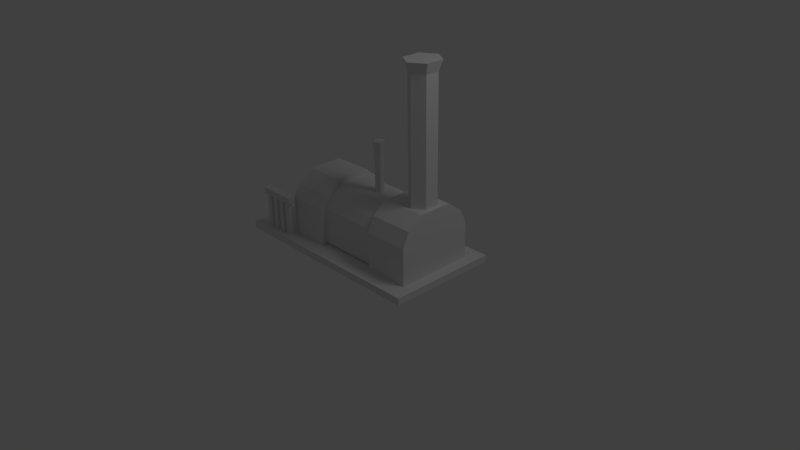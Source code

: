 # Source: locomotive_Cherepanovs.blend  (saved by Blender 2.62.0; exported with 4.5.12 LTS)
import bpy
from mathutils import Matrix  # noqa: F401  (used for matrix-valued properties, if any)

bpy.ops.wm.read_factory_settings(use_empty=True)
scene = bpy.context.scene
scene.name = 'Scene'

# ---- collections
col_collection_1 = bpy.data.collections.new('Collection 1'); scene.collection.children.link(col_collection_1)

# ---- materials (node trees are filled in below, after node groups)
mat_material = bpy.data.materials.new('Material')
mat_material.alpha_threshold = 0.0
mat_material.use_transparent_shadow = False
mat_material.roughness = 0.5
mat_material.line_color = (0.0, 0.0, 0.0, 1.0)

# ---- material node trees

# ---- world
world_world = bpy.data.worlds.new('World'); scene.world = world_world
world_world.color = (0.05088, 0.05088, 0.05088)
world_world.use_sun_shadow = False
world_world.sun_shadow_jitter_overblur = 0.0
world_world.cycles.sampling_method = 'MANUAL'
world_world.cycles.sample_map_resolution = 256

# ---- cameras
cam_camera = bpy.data.cameras.new('Camera')
cam_camera.clip_end = 100.0
cam_camera.lens = 35.0
cam_camera.sensor_width = 32.0
cam_camera.sensor_height = 18.0
cam_camera.ortho_scale = 7.314
cam_camera.dof.focus_distance = 0.0
cam_camera.dof.aperture_fstop = 128.0

# ---- lights
light_lamp = bpy.data.lights.new('Lamp', 'POINT')
light_lamp.transmission_factor = 0.0
light_lamp.cutoff_distance = 30.0
light_lamp.energy = 100.0
light_lamp.shadow_buffer_clip_start = 1.001
light_lamp.shadow_soft_size = 1.0
light_lamp.shadow_maximum_resolution = 0.006
light_lamp.use_absolute_resolution = True
light_lamp.cycles.use_multiple_importance_sampling = False

# ---- meshes
me_cube_020 = bpy.data.meshes.new('Cube.020')
me_cube_020.from_pydata([(-0.3408, 0.8039, 5.578), (-0.4069, 0.8039, 5.578), (-0.473, 0.8039, 5.578), (-0.539, 0.8039, 5.578), (-0.3408, 0.8816, 5.578), (-0.4069, 0.8816, 5.578), (-0.473, 0.8816, 5.578), (-0.539, 0.8816, 5.578), (-0.302, 0.8816, 5.578), (-0.368, 0.8816, 5.578), (-0.4341, 0.8816, 5.578), (-0.5002, 0.8816, 5.578), (-0.302, 0.8039, 5.578), (-0.368, 0.8039, 5.578), (-0.4341, 0.8039, 5.578), (-0.5002, 0.8039, 5.578), (-0.3408, 0.8039, 0.9828), (-0.4069, 0.8039, 0.9828), (-0.473, 0.8039, 0.9828), (-0.539, 0.8039, 0.9828), (-0.3408, 0.8816, 0.9828), (-0.4069, 0.8816, 0.9828), (-0.473, 0.8816, 0.9828), (-0.539, 0.8816, 0.9828), (-0.302, 0.8816, 0.9828), (-0.368, 0.8816, 0.9828), (-0.4341, 0.8816, 0.9828), (-0.5002, 0.8816, 0.9828), (-0.302, 0.8039, 0.9828), (-0.368, 0.8039, 0.9828), (-0.4341, 0.8039, 0.9828), (-0.5002, 0.8039, 0.9828), (-0.5552, 0.7755, 6.447), (-0.5552, 0.9096, 6.447), (-0.2794, 0.9096, 6.447), (-0.2794, 0.7755, 6.447), (-0.5552, 0.7755, 5.59), (-0.5552, 0.9096, 5.59), (-0.2794, 0.9096, 5.59), (-0.2794, 0.7755, 5.59), (-0.3408, -0.8806, 5.578), (-0.4069, -0.8806, 5.578), (-0.473, -0.8806, 5.578), (-0.539, -0.8806, 5.578), (-0.3408, -0.8028, 5.578), (-0.4069, -0.8028, 5.578), (-0.473, -0.8028, 5.578), (-0.539, -0.8028, 5.578), (-0.302, -0.8028, 5.578), (-0.368, -0.8028, 5.578), (-0.4341, -0.8028, 5.578), (-0.5002, -0.8028, 5.578), (-0.302, -0.8806, 5.578), (-0.368, -0.8806, 5.578), (-0.4341, -0.8806, 5.578), (-0.5002, -0.8806, 5.578), (-0.3408, -0.8806, 0.9828), (-0.4069, -0.8806, 0.9828), (-0.473, -0.8806, 0.9828), (-0.539, -0.8806, 0.9828), (-0.3408, -0.8028, 0.9828), (-0.4069, -0.8028, 0.9828), (-0.473, -0.8028, 0.9828), (-0.539, -0.8028, 0.9828), (-0.302, -0.8028, 0.9828), (-0.368, -0.8028, 0.9828), (-0.4341, -0.8028, 0.9828), (-0.5002, -0.8028, 0.9828), (-0.302, -0.8806, 0.9828), (-0.368, -0.8806, 0.9828), (-0.4341, -0.8806, 0.9828), (-0.5002, -0.8806, 0.9828), (-0.5552, -0.9089, 6.447), (-0.5552, -0.7749, 6.447), (-0.2794, -0.7749, 6.447), (-0.2794, -0.9089, 6.447), (-0.5552, -0.9089, 5.59), (-0.5552, -0.7749, 5.59), (-0.2794, -0.7749, 5.59), (-0.2794, -0.9089, 5.59), (0.01502, 0.7313, -1.745), (0.01502, -0.7446, -1.745), (-0.1787, -0.7446, -1.745), (-0.1787, 0.7313, -1.745), (0.05184, 0.7313, -0.02989), (0.05184, -0.7446, -0.02989), (-0.2155, -0.7446, -0.02989), (-0.2155, 0.7313, -0.02989), (0.6762, 0.7313, -1.745), (0.6762, -0.7446, -1.745), (0.4825, -0.7446, -1.745), (0.4825, 0.7313, -1.745), (0.713, 0.7313, -0.02989), (0.713, -0.7446, -0.02989), (0.4457, -0.7446, -0.02989), (0.4457, 0.7313, -0.02989), (0.6488, 0.2565, 9.224), (0.728, 0.1295, 9.224), (0.728, -0.1245, 9.224), (0.6488, -0.2515, 9.224), (0.5697, -0.1245, 9.224), (0.5697, 0.1295, 9.224), (0.6488, 0.2565, 25.64), (0.5697, 0.1295, 25.64), (0.5697, -0.1245, 25.64), (0.6488, -0.2515, 25.64), (0.728, -0.1245, 25.64), (0.728, 0.1295, 25.64), (0.7519, 0.1679, 27.04), (0.6488, 0.3333, 27.04), (0.7519, -0.1629, 27.04), (0.6488, -0.3282, 27.04), (0.5457, -0.1629, 27.04), (0.5457, 0.1679, 27.04), (0.6488, 0.002534, 27.04), (0.8406, 1.0, 0.03022), (0.8406, -1.0, 0.03022), (-0.6546, -1.0, 0.03022), (-0.6546, 1.0, 0.03022), (0.8406, 1.0, 1.0), (0.8406, -1.0, 1.0), (-0.6546, -1.0, 1.0), (-0.6546, 1.0, 1.0), (0.7607, 0.7, 1.0), (0.4404, 0.7, 1.0), (0.4404, -0.7, 1.0), (0.7607, -0.7, 1.0), (0.7607, 0.7, 5.946), (0.7607, -0.7, 5.946), (0.4404, -0.7, 5.946), (0.4404, 0.7, 5.946), (0.4404, 0.5776, 7.884), (0.7607, 0.5776, 7.884), (0.4404, -0.5776, 7.884), (0.7607, -0.5776, 7.884), (0.7607, 0.3058, 9.359), (0.7607, -0.3058, 9.359), (0.4404, -0.3058, 9.359), (0.4404, 0.3058, 9.359), (0.2244, 0.03666, 8.501), (0.2244, -0.04282, 8.501), (0.2509, -0.08256, 8.501), (0.2774, -0.04282, 8.501), (0.2774, 0.03666, 8.501), (0.2509, 0.0764, 8.501), (0.2774, 0.03666, 13.43), (0.2509, 0.0764, 13.43), (0.2774, -0.04282, 13.43), (0.2509, -0.08256, 13.43), (0.2244, -0.04282, 13.43), (0.2244, 0.03666, 13.43), (0.2509, 0.1035, 15.3), (0.2154, 0.05022, 15.3), (0.2154, -0.05638, 15.3), (0.2509, -0.1097, 15.3), (0.2864, -0.05638, 15.3), (0.2864, 0.05022, 15.3), (0.2509, -0.003079, 15.3), (0.4404, 0.5088, 7.211), (0.4404, 0.2694, 8.62), (0.4404, -0.2694, 8.62), (0.4404, -0.5088, 7.211), (0.4404, -0.6166, 5.983), (0.4404, 0.6166, 5.983), (0.4404, 0.6166, 1.097), (0.4404, -0.6166, 1.097), (-0.02596, 0.6166, 1.097), (-0.02596, -0.6166, 1.097), (-0.02596, -0.6166, 5.983), (-0.02596, 0.6166, 5.983), (-0.02596, 0.5088, 7.211), (-0.02596, -0.5088, 7.211), (-0.02596, -0.2694, 8.62), (-0.02596, 0.2694, 8.62), (-0.02596, 0.5914, 7.618), (-0.02596, 0.3131, 9.254), (-0.02596, -0.3131, 9.254), (-0.02596, -0.5914, 7.618), (-0.02596, -0.7167, 6.025), (-0.02596, 0.7167, 6.025), (-0.02596, 0.7167, 0.3451), (-0.02596, -0.7167, 0.3451), (-0.3142, 0.7167, 0.3451), (-0.3142, -0.7167, 0.3451), (-0.3142, -0.7167, 6.025), (-0.3142, 0.7167, 6.025), (-0.3142, 0.5914, 7.618), (-0.3142, -0.5914, 7.618), (-0.3142, -0.3131, 9.254), (-0.3142, 0.3131, 9.254)], [], [(0, 4, 20, 16), (1, 5, 21, 17), (2, 6, 22, 18), (3, 7, 23, 19), (4, 8, 24, 20), (5, 9, 25, 21), (6, 10, 26, 22), (7, 11, 27, 23), (8, 12, 28, 24), (9, 13, 29, 25), (10, 14, 30, 26), (11, 15, 31, 27), (12, 0, 16, 28), (17, 29, 13, 1), (18, 30, 14, 2), (19, 31, 15, 3), (34, 33, 32, 35), (36, 37, 38, 39), (32, 33, 37, 36), (33, 34, 38, 37), (34, 35, 39, 38), (35, 32, 36, 39), (40, 44, 60, 56), (41, 45, 61, 57), (42, 46, 62, 58), (43, 47, 63, 59), (44, 48, 64, 60), (45, 49, 65, 61), (46, 50, 66, 62), (47, 51, 67, 63), (48, 52, 68, 64), (49, 53, 69, 65), (50, 54, 70, 66), (51, 55, 71, 67), (56, 68, 52, 40), (57, 69, 53, 41), (58, 70, 54, 42), (59, 71, 55, 43), (74, 73, 72, 75), (76, 77, 78, 79), (72, 73, 77, 76), (73, 74, 78, 77), (74, 75, 79, 78), (75, 72, 76, 79), (80, 81, 82, 83), (80, 84, 85, 81), (81, 85, 86, 82), (82, 86, 87, 83), (84, 80, 83, 87), (88, 89, 90, 91), (88, 92, 93, 89), (89, 93, 94, 90), (90, 94, 95, 91), (92, 88, 91, 95), (96, 101, 103, 102), (101, 100, 104, 103), (100, 99, 105, 104), (98, 106, 105, 99), (98, 97, 107, 106), (96, 102, 107, 97), (102, 109, 108, 107), (106, 107, 108, 110), (106, 110, 111, 105), (104, 105, 111, 112), (103, 104, 112, 113), (102, 103, 113, 109), (109, 113, 114), (113, 112, 114), (112, 111, 114), (110, 114, 111), (110, 108, 114), (109, 114, 108), (115, 116, 117, 118), (115, 119, 120, 116), (116, 120, 121, 117), (117, 121, 122, 118), (119, 115, 118, 122), (126, 123, 127, 128), (125, 126, 128, 129), (123, 124, 130, 127), (127, 130, 131, 132), (129, 128, 134, 133), (128, 127, 132, 134), (134, 132, 135, 136), (133, 134, 136, 137), (132, 131, 138, 135), (135, 138, 137, 136), (143, 144, 146, 145), (143, 145, 147, 142), (142, 147, 148, 141), (140, 141, 148, 149), (140, 149, 150, 139), (144, 139, 150, 146), (146, 150, 152, 151), (149, 153, 152, 150), (149, 148, 154, 153), (147, 155, 154, 148), (145, 156, 155, 147), (145, 146, 151, 156), (156, 151, 157), (156, 157, 155), (155, 157, 154), (153, 154, 157), (153, 157, 152), (151, 152, 157), (138, 131, 158, 159), (137, 138, 159, 160), (133, 137, 160, 161), (129, 133, 161, 162), (131, 130, 163, 158), (130, 124, 164, 163), (125, 129, 162, 165), (124, 125, 165, 164), (165, 162, 168, 167), (163, 164, 166, 169), (158, 163, 169, 170), (162, 161, 171, 168), (161, 160, 172, 171), (160, 159, 173, 172), (159, 158, 170, 173), (173, 170, 174, 175), (172, 173, 175, 176), (171, 172, 176, 177), (168, 171, 177, 178), (170, 169, 179, 174), (169, 166, 180, 179), (167, 168, 178, 181), (166, 167, 181, 180), (180, 181, 183, 182), (181, 178, 184, 183), (179, 180, 182, 185), (174, 179, 185, 186), (178, 177, 187, 184), (177, 176, 188, 187), (176, 175, 189, 188), (175, 174, 186, 189), (182, 183, 184, 185), (185, 184, 187, 186), (186, 187, 188, 189), (119, 122, 121, 120)])
_uv = me_cube_020.uv_layers.new(name='UVMap')
_uv.uv.foreach_set('vector', [0.5076, 0.3222, 0.5529, 0.3222, 0.5529, 0.05449, 0.5076, 0.05449, 0.507, 0.3258, 0.5523, 0.3258, 0.5523, 0.05815, 0.507, 0.05815, 0.5066, 0.3234, 0.5519, 0.3234, 0.5519, 0.05569, 0.5066, 0.05569, 0.5059, 0.3258, 0.5512, 0.3258, 0.5512, 0.05815, 0.5059, 0.05815, 0.5083, 0.3211, 0.5536, 0.3211, 0.5536, 0.05346, 0.5083, 0.05346, 0.5082, 0.3187, 0.5535, 0.3187, 0.5535, 0.05101, 0.5082, 0.05101, 0.506, 0.3185, 0.5512, 0.3185, 0.5512, 0.05081, 0.506, 0.05081, 0.509, 0.3184, 0.5542, 0.3184, 0.5542, 0.05078, 0.509, 0.05078, 0.5071, 0.3197, 0.5524, 0.3197, 0.5523, 0.05203, 0.5071, 0.05203, 0.5094, 0.3197, 0.5547, 0.3197, 0.5547, 0.05203, 0.5094, 0.05203, 0.5077, 0.3236, 0.553, 0.3236, 0.553, 0.05592, 0.5077, 0.05592, 0.508, 0.3234, 0.5533, 0.3234, 0.5533, 0.05569, 0.508, 0.05569, 0.5086, 0.3222, 0.5539, 0.3222, 0.5539, 0.05449, 0.5086, 0.05449, 0.5534, 0.05569, 0.5081, 0.05569, 0.5081, 0.3234, 0.5534, 0.3234, 0.5528, 0.05326, 0.5075, 0.05326, 0.5075, 0.3209, 0.5528, 0.3209, 0.5513, 0.05571, 0.506, 0.05571, 0.506, 0.3234, 0.5513, 0.3234, 0.613, 0.2894, 0.613, 0.08828, 0.5548, 0.08828, 0.5548, 0.2894, 0.6124, 0.08736, 0.5542, 0.08736, 0.5542, 0.3268, 0.6124, 0.3268, 0.5688, 0.2394, 0.5688, 0.2976, 0.606, 0.2976, 0.606, 0.2394, 0.5617, 0.09176, 0.5617, 0.3312, 0.5989, 0.3312, 0.5989, 0.09176, 0.613, 0.2894, 0.5548, 0.2894, 0.5548, 0.3266, 0.613, 0.3266, 0.6013, 0.3277, 0.6013, 0.08828, 0.5641, 0.08828, 0.5641, 0.3277, 0.5076, 0.3251, 0.5529, 0.3251, 0.5529, 0.05748, 0.5076, 0.05748, 0.507, 0.3288, 0.5523, 0.3288, 0.5523, 0.06114, 0.507, 0.06114, 0.5066, 0.3264, 0.5519, 0.3264, 0.5519, 0.05869, 0.5066, 0.05869, 0.5059, 0.3288, 0.5512, 0.3288, 0.5512, 0.06114, 0.5059, 0.06114, 0.5083, 0.3241, 0.5536, 0.3241, 0.5536, 0.05646, 0.5083, 0.05646, 0.5082, 0.3217, 0.5535, 0.3217, 0.5535, 0.05401, 0.5082, 0.05401, 0.506, 0.3215, 0.5512, 0.3215, 0.5512, 0.0538, 0.506, 0.0538, 0.509, 0.3214, 0.5542, 0.3214, 0.5542, 0.05378, 0.509, 0.05378, 0.5071, 0.3227, 0.5523, 0.3227, 0.5523, 0.05503, 0.5071, 0.05503, 0.5094, 0.3227, 0.5547, 0.3227, 0.5547, 0.05503, 0.5094, 0.05503, 0.5077, 0.3266, 0.553, 0.3266, 0.553, 0.05891, 0.5077, 0.05891, 0.508, 0.3264, 0.5533, 0.3264, 0.5533, 0.05869, 0.508, 0.05869, 0.5539, 0.05748, 0.5086, 0.05748, 0.5086, 0.3251, 0.5539, 0.3251, 0.5534, 0.05869, 0.5081, 0.05869, 0.5081, 0.3264, 0.5534, 0.3264, 0.5528, 0.05626, 0.5075, 0.05626, 0.5075, 0.3239, 0.5528, 0.3239, 0.5513, 0.05871, 0.506, 0.05871, 0.506, 0.3264, 0.5513, 0.3264, 0.6128, 0.2875, 0.614, 0.08786, 0.5558, 0.08786, 0.5546, 0.2875, 0.6134, 0.08694, 0.5552, 0.08694, 0.5552, 0.3264, 0.6134, 0.3264, 0.5605, 0.2247, 0.5605, 0.2829, 0.5977, 0.2829, 0.5977, 0.2247, 0.5616, 0.08562, 0.5616, 0.3251, 0.5988, 0.3251, 0.5988, 0.08562, 0.6128, 0.2875, 0.5546, 0.2875, 0.5546, 0.3247, 0.6128, 0.3247, 0.6003, 0.3229, 0.6003, 0.08339, 0.5631, 0.08339, 0.5631, 0.3229, 0.6893, 0.09047, 0.6363, 0.09047, 0.6363, 0.0835, 0.6893, 0.0835, 0.6887, 0.05048, 0.6887, 0.112, 0.6357, 0.112, 0.6357, 0.05048, 0.6708, 0.04926, 0.671, 0.1107, 0.6614, 0.1107, 0.6627, 0.04927, 0.6992, 0.1059, 0.6376, 0.1059, 0.6376, 0.05288, 0.6992, 0.05288, 0.6531, 0.09873, 0.6544, 0.03735, 0.6625, 0.03734, 0.6627, 0.09873, 0.694, 0.04118, 0.6411, 0.04118, 0.6411, 0.0342, 0.694, 0.0342, 0.6992, 0.05808, 0.6999, 0.1196, 0.6469, 0.1202, 0.6462, 0.05868, 0.6509, 0.01896, 0.6523, 0.1417, 0.6332, 0.1418, 0.6348, 0.01913, 0.7006, 0.06126, 0.6998, 0.1228, 0.6468, 0.1221, 0.6476, 0.06058, 0.67, 0.1227, 0.6713, 0.06127, 0.6794, 0.06125, 0.6796, 0.1227, 0.9037, 0.04985, 0.9314, 0.04804, 0.9314, 0.2602, 0.9037, 0.262, 0.9314, 0.04804, 0.9591, 0.04624, 0.9591, 0.2584, 0.9314, 0.2602, 0.9591, 0.04624, 0.9868, 0.04443, 0.9868, 0.2566, 0.9591, 0.2584, 0.8488, 0.04829, 0.8488, 0.2605, 0.8215, 0.2571, 0.8215, 0.04493, 0.8488, 0.04829, 0.8765, 0.04649, 0.8765, 0.2587, 0.8488, 0.2605, 0.9037, 0.04985, 0.9037, 0.262, 0.8765, 0.2587, 0.8765, 0.04649, 0.9553, 0.1762, 0.9443, 0.237, 0.9828, 0.2339, 0.9392, 0.1871, 0.9315, 0.2066, 0.9392, 0.1871, 0.9828, 0.2339, 0.9828, 0.1817, 0.9315, 0.2066, 0.9828, 0.1817, 0.9499, 0.1633, 0.9388, 0.2242, 0.955, 0.2132, 0.9388, 0.2242, 0.9499, 0.1633, 0.9113, 0.1664, 0.9627, 0.1938, 0.955, 0.2132, 0.9113, 0.1664, 0.9113, 0.2187, 0.9553, 0.1762, 0.9627, 0.1938, 0.9113, 0.2187, 0.9443, 0.237, -0.6461, 0.2748, -0.6504, 0.2785, -0.6546, 0.2748, -0.6504, 0.2785, -0.6589, 0.2785, -0.6546, 0.2748, -0.6589, 0.2785, -0.6632, 0.2748, -0.6546, 0.2748, -0.6589, 0.2711, -0.6546, 0.2748, -0.6632, 0.2748, -0.6589, 0.2711, -0.6504, 0.2711, -0.6546, 0.2748, -0.6461, 0.2748, -0.6546, 0.2748, -0.6504, 0.2711, 0.5727, 0.5844, 0.5009, 0.5844, 0.5009, 0.5344, 0.5727, 0.5344, 0.4814, 0.4794, 0.4814, 0.5512, 0.4096, 0.5512, 0.4096, 0.4794, 0.4616, 0.4782, 0.4616, 0.55, 0.4117, 0.55, 0.4117, 0.4782, 0.4096, 0.5498, 0.4096, 0.478, 0.4814, 0.478, 0.4814, 0.5498, 0.4122, 0.5488, 0.4122, 0.4771, 0.4621, 0.4771, 0.4621, 0.5488, 0.7086, 0.7684, 0.9959, 0.7684, 0.996, 0.9035, 0.7086, 0.9035, 0.4915, 0.4662, 0.3173, 0.4668, 0.3173, 0.3995, 0.4915, 0.4, 0.3156, 0.004893, 0.495, 0.004302, 0.4951, 0.07135, 0.3156, 0.07194, 0.3156, 0.07194, 0.4951, 0.07135, 0.4954, 0.1346, 0.3159, 0.1352, 0.4915, 0.4, 0.3173, 0.3995, 0.3173, 0.3266, 0.494, 0.3273, 0.7086, 0.9035, 0.996, 0.9035, 0.9708, 0.9564, 0.7337, 0.9564, 0.7337, 0.9564, 0.9708, 0.9564, 0.915, 0.9966, 0.7895, 0.9966, 0.494, 0.3273, 0.3173, 0.3266, 0.318, 0.2573, 0.4947, 0.2567, 0.3159, 0.1352, 0.4954, 0.1346, 0.4947, 0.1998, 0.3179, 0.2004, 0.3179, 0.2004, 0.4947, 0.1998, 0.4947, 0.2567, 0.318, 0.2573, 0.9125, 0.2738, 0.9313, 0.2727, 0.9312, 0.4199, 0.9118, 0.4201, 0.9125, 0.2738, 0.9118, 0.4201, 0.8925, 0.4193, 0.8933, 0.2726, 0.8933, 0.2726, 0.8925, 0.4193, 0.8729, 0.4194, 0.8736, 0.2713, 0.9692, 0.2726, 0.9888, 0.2713, 0.9897, 0.4194, 0.9701, 0.4196, 0.9692, 0.2726, 0.9701, 0.4196, 0.9506, 0.4187, 0.9502, 0.2715, 0.9313, 0.2727, 0.9502, 0.2715, 0.9506, 0.4187, 0.9312, 0.4199, 0.9312, 0.4199, 0.9506, 0.4187, 0.9521, 0.5098, 0.9334, 0.5111, 0.9701, 0.4196, 0.9715, 0.5105, 0.9521, 0.5098, 0.9506, 0.4187, 0.9701, 0.4196, 0.9897, 0.4194, 0.9912, 0.5115, 0.9715, 0.5105, 0.8925, 0.4193, 0.8953, 0.5098, 0.8756, 0.5113, 0.8729, 0.4194, 0.9118, 0.4201, 0.9147, 0.5103, 0.8953, 0.5098, 0.8925, 0.4193, 0.9118, 0.4201, 0.9312, 0.4199, 0.9334, 0.5111, 0.9147, 0.5103, 0.9588, 0.3829, 0.9809, 0.4209, 0.9367, 0.4209, 0.9588, 0.3829, 0.9367, 0.4209, 0.9146, 0.3829, 0.9146, 0.3829, 0.9367, 0.4209, 0.8925, 0.4209, 0.9146, 0.4589, 0.8925, 0.4209, 0.9367, 0.4209, 0.9146, 0.4589, 0.9367, 0.4209, 0.9588, 0.4589, 0.9809, 0.4209, 0.9588, 0.4589, 0.9367, 0.4209, 0.1064, 0.9773, 0.06245, 0.8899, 0.08415, 0.8463, 0.1173, 0.9338, 0.2349, 0.9768, 0.1064, 0.9773, 0.1173, 0.9338, 0.2196, 0.9327, 0.2695, 0.8891, 0.2349, 0.9768, 0.2196, 0.9327, 0.2441, 0.8471, 0.2687, 0.7793, 0.2695, 0.8891, 0.2441, 0.8471, 0.2344, 0.7852, 0.06245, 0.8899, 0.05201, 0.7794, 0.08697, 0.7842, 0.08415, 0.8463, 0.05201, 0.7794, 0.02183, 0.651, 0.05687, 0.6594, 0.08697, 0.7842, 0.2373, 0.6496, 0.2687, 0.7793, 0.2344, 0.7852, 0.2069, 0.6586, 0.02183, 0.651, 0.2373, 0.6496, 0.2069, 0.6586, 0.05687, 0.6594, 0.004848, 0.9976, 0.004848, 0.8714, 0.3085, 0.8723, 0.3085, 0.9985, 0.006299, 0.1453, 0.006295, 0.006659, 0.3079, 0.006416, 0.3079, 0.1451, 0.005579, 0.2999, 0.006299, 0.1453, 0.3079, 0.1451, 0.3082, 0.2997, 0.004848, 0.8714, 0.005569, 0.7267, 0.3082, 0.7277, 0.3085, 0.8723, 0.005569, 0.7267, 0.006044, 0.5908, 0.3087, 0.5936, 0.3082, 0.7277, 0.006044, 0.5908, 0.006065, 0.4545, 0.3087, 0.4538, 0.3087, 0.5936, 0.006065, 0.4545, 0.005579, 0.2999, 0.3082, 0.2997, 0.3087, 0.4538, 0.2523, 0.4867, 0.2572, 0.409, 0.2868, 0.4306, 0.2782, 0.5216, 0.1494, 0.4898, 0.2523, 0.4867, 0.2782, 0.5216, 0.1443, 0.5246, 0.1007, 0.414, 0.1494, 0.4898, 0.1443, 0.5246, 0.08359, 0.4365, 0.09382, 0.3562, 0.1007, 0.414, 0.08359, 0.4365, 0.06273, 0.3593, 0.2572, 0.409, 0.233, 0.3518, 0.2651, 0.3543, 0.2868, 0.4306, 0.233, 0.3518, 0.2343, 0.2392, 0.2517, 0.204, 0.2651, 0.3543, 0.08142, 0.2387, 0.09382, 0.3562, 0.06273, 0.3593, 0.05828, 0.2018, 0.2343, 0.2392, 0.08142, 0.2387, 0.05828, 0.2018, 0.2517, 0.204, 0.5593, 0.6474, 0.5078, 0.6474, 0.5078, 0.6371, 0.5593, 0.6371, 0.3157, 0.9876, 0.3165, 0.906, 0.492, 0.906, 0.4921, 0.9876, 0.3163, 0.5546, 0.3161, 0.4752, 0.4916, 0.4752, 0.4918, 0.5546, 0.3163, 0.6279, 0.3163, 0.5546, 0.4918, 0.5546, 0.4918, 0.6279, 0.3165, 0.906, 0.3164, 0.8365, 0.4919, 0.8365, 0.492, 0.906, 0.3164, 0.8365, 0.3164, 0.7668, 0.4918, 0.7668, 0.4919, 0.8365, 0.3164, 0.7668, 0.3163, 0.7011, 0.4918, 0.7011, 0.4918, 0.7668, 0.3163, 0.7011, 0.3163, 0.6279, 0.4918, 0.6279, 0.4918, 0.7011, 0.7064, 0.5271, 0.9957, 0.5271, 0.9957, 0.678, 0.7064, 0.678, 0.7064, 0.678, 0.9957, 0.678, 0.9704, 0.7203, 0.7317, 0.7203, 0.7317, 0.7203, 0.9704, 0.7203, 0.9143, 0.7638, 0.7879, 0.7638, 0.6957, 0.3577, 0.6957, 0.982, 0.501, 0.982, 0.501, 0.3577])
me_cube_020.materials.append(mat_material)
me_cube_020.use_remesh_preserve_volume = False
me_cube_020.use_remesh_preserve_attributes = False
me_cube_020.use_mirror_vertex_groups = False
me_cube_020.update()

# ---- objects
ob_cube = bpy.data.objects.new('Cube', me_cube_020)
ob_lamp = bpy.data.objects.new('Lamp', light_lamp)
ob_camera = bpy.data.objects.new('Camera', cam_camera)

# ---- transforms, parenting, visibility, modifiers, constraints
ob_cube.location = (-0.3194, 0.0, 0.09041)
ob_cube.scale = (1.871, 0.7393, 0.09826)
ob_cube.lineart.crease_threshold = 0.0
ob_lamp.location = (4.076, 1.005, 5.904)
ob_lamp.rotation_euler = (0.6503, 0.05522, 1.866)
ob_lamp.lock_rotations_4d = False
ob_lamp.empty_display_type = 'ARROWS'
ob_lamp.color = (0.0, 0.0, 0.0, 0.0)
ob_lamp.lineart.crease_threshold = 0.0
ob_camera.location = (7.481, -6.508, 5.344)
ob_camera.rotation_euler = (1.109, 0.01082, 0.8149)
ob_camera.lock_rotations_4d = False
ob_camera.empty_display_type = 'ARROWS'
ob_camera.color = (0.0, 0.0, 0.0, 0.0)
ob_camera.display_type = 'WIRE'
ob_camera.lineart.crease_threshold = 0.0

# ---- collection membership
col_collection_1.objects.link(ob_cube)
col_collection_1.objects.link(ob_lamp)
col_collection_1.objects.link(ob_camera)

# ---- scene / render settings (as saved in the file)
scene.camera = ob_camera
scene.frame_start = 1; scene.frame_end = 250; scene.frame_set(0)
scene.render.engine = 'BLENDER_EEVEE_NEXT'
scene.render.image_settings.color_mode = 'RGB'
scene.render.image_settings.compression = 90
scene.render.resolution_percentage = 50
scene.render.dither_intensity = 0.0
scene.render.bake_margin = 2
scene.render.bake_bias = 0.0
scene.cycles.use_denoising = False
scene.cycles.samples = 10
scene.cycles.sampling_pattern = 'TABULATED_SOBOL'
scene.cycles.light_sampling_threshold = 0.0
scene.cycles.use_adaptive_sampling = False
scene.cycles.use_light_tree = False
scene.cycles.blur_glossy = 0.0
scene.cycles.volume_bounces = 1
scene.cycles.pixel_filter_type = 'GAUSSIAN'
scene.cycles.sample_clamp_indirect = 0.0
scene.view_settings.view_transform = 'Standard'
bpy.context.view_layer.update()
